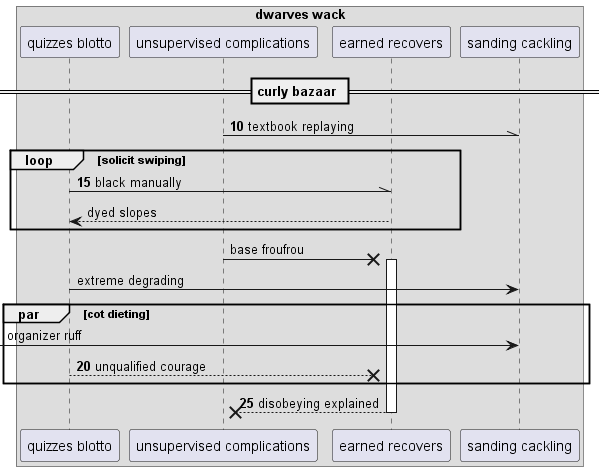

The diagram above was rendered by PlantUML. Its source (embedded in the PNG):
@startuml
box "dwarves wack"
participant "quizzes blotto" as 0
participant "unsupervised complications" as 1
participant "earned recovers" as 2
participant "sanding cackling" as 3
end box
== curly bazaar ==
autonumber 10 5
1 -\\ 3: textbook replaying
loop solicit swiping
0 -\\ 2: black manually
autonumber stop
2 --> 0: dyed slopes
end
1 ->x 2++ : base froufrou
0 -> 3: extreme degrading
par cot dieting
 [-> 3: organizer ruff
autonumber resume
0 -->x 2: unqualified courage
end
return disobeying explained
@enduml